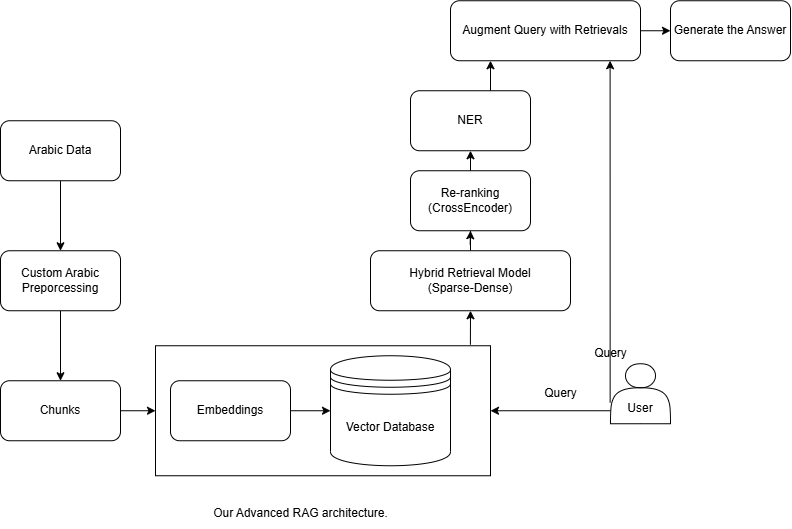

The diagram above was exported from draw.io. Its source (the exported page's mxGraphModel, read from the mxfile embedded in the PNG):
<mxGraphModel dx="1885" dy="2221" grid="1" gridSize="10" guides="1" tooltips="1" connect="1" arrows="1" fold="1" page="1" pageScale="1" pageWidth="850" pageHeight="1100" background="none" math="0" shadow="0">
  <root>
    <mxCell id="0" />
    <mxCell id="1" parent="0" />
    <mxCell id="4" edge="1" parent="1" source="2" style="edgeStyle=none;html=1;exitX=0.5;exitY=1;exitDx=0;exitDy=0;" target="3">
      <mxGeometry relative="1" as="geometry" />
    </mxCell>
    <mxCell id="2" parent="1" style="rounded=1;whiteSpace=wrap;html=1;" value="Arabic Data" vertex="1">
      <mxGeometry height="60" width="120" x="50" y="30" as="geometry" />
    </mxCell>
    <mxCell id="13" edge="1" parent="1" source="3" style="edgeStyle=none;html=1;" target="12" value="">
      <mxGeometry relative="1" as="geometry" />
    </mxCell>
    <mxCell id="3" parent="1" style="rounded=1;whiteSpace=wrap;html=1;" value="Custom Arabic Preporcessing" vertex="1">
      <mxGeometry height="60" width="120" x="50" y="160" as="geometry" />
    </mxCell>
    <mxCell id="5" parent="1" style="shape=datastore;whiteSpace=wrap;html=1;" value="Vector Database" vertex="1">
      <mxGeometry height="110" width="120" x="380" y="265" as="geometry" />
    </mxCell>
    <mxCell id="WRSdvFas9sde6as61Wp2-58" edge="1" parent="1" source="6" style="edgeStyle=orthogonalEdgeStyle;rounded=0;orthogonalLoop=1;jettySize=auto;html=1;" target="WRSdvFas9sde6as61Wp2-52" value="">
      <mxGeometry relative="1" as="geometry" />
    </mxCell>
    <mxCell id="6" parent="1" style="rounded=1;whiteSpace=wrap;html=1;" value="Hybrid Retrieval Model&lt;div&gt;(Sparse-Dense)&lt;/div&gt;" vertex="1">
      <mxGeometry height="60" width="200" x="420" y="160" as="geometry" />
    </mxCell>
    <mxCell id="31" edge="1" parent="1" source="10" style="edgeStyle=none;html=1;" target="26" value="">
      <mxGeometry relative="1" as="geometry">
        <Array as="points">
          <mxPoint x="690" y="320" />
        </Array>
      </mxGeometry>
    </mxCell>
    <mxCell id="27" edge="1" parent="1" source="12" style="edgeStyle=none;html=1;" target="26" value="">
      <mxGeometry relative="1" as="geometry" />
    </mxCell>
    <mxCell id="12" parent="1" style="rounded=1;whiteSpace=wrap;html=1;" value="Chunks" vertex="1">
      <mxGeometry height="60" width="120" x="50" y="290" as="geometry" />
    </mxCell>
    <mxCell id="15" edge="1" parent="1" style="edgeStyle=none;html=1;entryX=0;entryY=0.5;entryDx=0;entryDy=0;" target="5" value="">
      <mxGeometry relative="1" as="geometry">
        <mxPoint x="319" y="320" as="sourcePoint" />
        <mxPoint x="359" y="320" as="targetPoint" />
      </mxGeometry>
    </mxCell>
    <mxCell id="14" parent="1" style="rounded=1;whiteSpace=wrap;html=1;" value="Embeddings" vertex="1">
      <mxGeometry height="60" width="120" x="220" y="290" as="geometry" />
    </mxCell>
    <mxCell id="18" parent="1" style="rounded=1;whiteSpace=wrap;html=1;" value="Re-ranking&lt;div&gt;(CrossEncoder)&lt;/div&gt;" vertex="1">
      <mxGeometry height="60" width="120" x="460" y="80" as="geometry" />
    </mxCell>
    <mxCell id="21" edge="1" parent="1" source="19" style="edgeStyle=none;html=1;" target="20" value="">
      <mxGeometry relative="1" as="geometry" />
    </mxCell>
    <mxCell id="19" parent="1" style="rounded=1;whiteSpace=wrap;html=1;" value="Augment Query with Retrievals" vertex="1">
      <mxGeometry height="60" width="190" x="500" y="-90" as="geometry" />
    </mxCell>
    <mxCell id="20" parent="1" style="whiteSpace=wrap;html=1;rounded=1;" value="Generate the Answer" vertex="1">
      <mxGeometry height="60" width="120" x="720" y="-90" as="geometry" />
    </mxCell>
    <mxCell id="26" parent="1" style="rounded=0;whiteSpace=wrap;html=1;fillColor=none;" value="" vertex="1">
      <mxGeometry height="130" width="335" x="205" y="255" as="geometry" />
    </mxCell>
    <mxCell id="10" parent="1" style="shape=actor;whiteSpace=wrap;html=1;" value="&lt;div&gt;&lt;br&gt;&lt;/div&gt;&lt;div&gt;&lt;br&gt;&lt;/div&gt;User" vertex="1">
      <mxGeometry height="60" width="60" x="660" y="273" as="geometry" />
    </mxCell>
    <mxCell id="42" edge="1" parent="1" source="26" style="endArrow=classic;html=1;exitX=0.94;exitY=-0.008;exitDx=0;exitDy=0;exitPerimeter=0;" value="">
      <mxGeometry height="50" relative="1" width="50" as="geometry">
        <mxPoint x="500" y="200" as="sourcePoint" />
        <mxPoint x="520" y="220" as="targetPoint" />
      </mxGeometry>
    </mxCell>
    <mxCell id="43" parent="1" style="text;html=1;align=center;verticalAlign=middle;resizable=0;points=[];autosize=1;strokeColor=none;fillColor=none;" value="Query" vertex="1">
      <mxGeometry height="30" width="60" x="580" y="288" as="geometry" />
    </mxCell>
    <mxCell id="45" parent="1" style="text;html=1;align=center;verticalAlign=middle;resizable=0;points=[];autosize=1;strokeColor=none;fillColor=none;" value="Query" vertex="1">
      <mxGeometry height="30" width="60" x="630" y="248" as="geometry" />
    </mxCell>
    <mxCell id="47" parent="1" style="text;html=1;align=center;verticalAlign=middle;resizable=0;points=[];autosize=1;strokeColor=none;fillColor=none;" value="Our Advanced RAG architecture." vertex="1">
      <mxGeometry height="30" width="200" x="250" y="408" as="geometry" />
    </mxCell>
    <mxCell id="WRSdvFas9sde6as61Wp2-52" parent="1" style="whiteSpace=wrap;html=1;rounded=1;" value="NER" vertex="1">
      <mxGeometry height="60" width="120" x="460" as="geometry" />
    </mxCell>
    <mxCell id="WRSdvFas9sde6as61Wp2-57" edge="1" parent="1" style="endArrow=classic;html=1;exitX=0.94;exitY=-0.008;exitDx=0;exitDy=0;exitPerimeter=0;entryX=0.5;entryY=1;entryDx=0;entryDy=0;" target="18" value="">
      <mxGeometry height="50" relative="1" width="50" as="geometry">
        <Array as="points">
          <mxPoint x="519.64" y="154" />
        </Array>
        <mxPoint x="519.64" y="154" as="sourcePoint" />
        <mxPoint x="519.64" y="120" as="targetPoint" />
      </mxGeometry>
    </mxCell>
    <mxCell id="WRSdvFas9sde6as61Wp2-60" edge="1" parent="1" style="endArrow=classic;html=1;" value="">
      <mxGeometry height="50" relative="1" width="50" as="geometry">
        <mxPoint x="540" as="sourcePoint" />
        <mxPoint x="540" y="-30" as="targetPoint" />
      </mxGeometry>
    </mxCell>
    <mxCell id="WRSdvFas9sde6as61Wp2-61" edge="1" parent="1" style="endArrow=classic;html=1;exitX=0.94;exitY=-0.008;exitDx=0;exitDy=0;exitPerimeter=0;entryX=0.84;entryY=1;entryDx=0;entryDy=0;entryPerimeter=0;" target="19" value="">
      <mxGeometry height="50" relative="1" width="50" as="geometry">
        <mxPoint x="659.64" y="312" as="sourcePoint" />
        <mxPoint x="659.64" y="278" as="targetPoint" />
      </mxGeometry>
    </mxCell>
  </root>
</mxGraphModel>